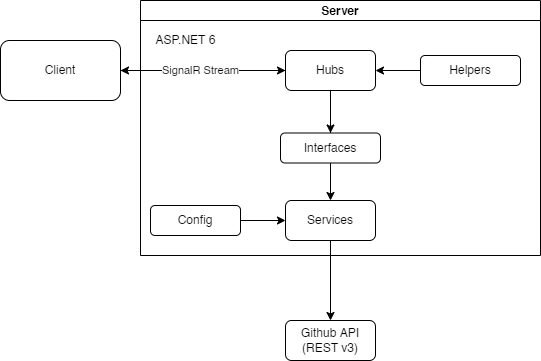

The diagram above was exported from draw.io. Its source (the exported page's mxGraphModel, read from the mxfile embedded in the PNG):
<mxGraphModel dx="1006" dy="677" grid="1" gridSize="10" guides="1" tooltips="1" connect="1" arrows="1" fold="1" page="1" pageScale="1" pageWidth="827" pageHeight="1169" math="0" shadow="0">
  <root>
    <mxCell id="0" />
    <mxCell id="1" parent="0" />
    <mxCell id="nbI3MQjuZhWZv5iXMFL4-39" style="edgeStyle=orthogonalEdgeStyle;rounded=0;orthogonalLoop=1;jettySize=auto;html=1;strokeColor=#000000;" edge="1" parent="1" source="nbI3MQjuZhWZv5iXMFL4-1" target="nbI3MQjuZhWZv5iXMFL4-21">
      <mxGeometry relative="1" as="geometry" />
    </mxCell>
    <mxCell id="nbI3MQjuZhWZv5iXMFL4-1" value="Client" style="rounded=1;whiteSpace=wrap;html=1;" vertex="1" parent="1">
      <mxGeometry x="40" y="200" width="120" height="60" as="geometry" />
    </mxCell>
    <mxCell id="nbI3MQjuZhWZv5iXMFL4-5" value="Server" style="swimlane;startSize=20;horizontal=1;containerType=tree;" vertex="1" parent="1">
      <mxGeometry x="180" y="160" width="400" height="255" as="geometry" />
    </mxCell>
    <mxCell id="nbI3MQjuZhWZv5iXMFL4-30" style="edgeStyle=orthogonalEdgeStyle;rounded=0;orthogonalLoop=1;jettySize=auto;html=1;startArrow=none;" edge="1" parent="nbI3MQjuZhWZv5iXMFL4-5" source="nbI3MQjuZhWZv5iXMFL4-42" target="nbI3MQjuZhWZv5iXMFL4-22">
      <mxGeometry relative="1" as="geometry" />
    </mxCell>
    <mxCell id="nbI3MQjuZhWZv5iXMFL4-57" style="edgeStyle=orthogonalEdgeStyle;rounded=0;orthogonalLoop=1;jettySize=auto;html=1;strokeColor=#000000;" edge="1" parent="nbI3MQjuZhWZv5iXMFL4-5" source="nbI3MQjuZhWZv5iXMFL4-21" target="nbI3MQjuZhWZv5iXMFL4-42">
      <mxGeometry relative="1" as="geometry" />
    </mxCell>
    <mxCell id="nbI3MQjuZhWZv5iXMFL4-59" style="edgeStyle=orthogonalEdgeStyle;rounded=0;orthogonalLoop=1;jettySize=auto;html=1;strokeColor=#000000;" edge="1" parent="nbI3MQjuZhWZv5iXMFL4-5" source="nbI3MQjuZhWZv5iXMFL4-43" target="nbI3MQjuZhWZv5iXMFL4-21">
      <mxGeometry relative="1" as="geometry" />
    </mxCell>
    <mxCell id="nbI3MQjuZhWZv5iXMFL4-21" value="Hubs" style="rounded=1;whiteSpace=wrap;html=1;" vertex="1" parent="nbI3MQjuZhWZv5iXMFL4-5">
      <mxGeometry x="145" y="50" width="90" height="40" as="geometry" />
    </mxCell>
    <mxCell id="nbI3MQjuZhWZv5iXMFL4-22" value="Services" style="rounded=1;whiteSpace=wrap;html=1;" vertex="1" parent="nbI3MQjuZhWZv5iXMFL4-5">
      <mxGeometry x="145" y="200" width="90" height="40" as="geometry" />
    </mxCell>
    <mxCell id="nbI3MQjuZhWZv5iXMFL4-43" value="Helpers" style="rounded=1;whiteSpace=wrap;html=1;" vertex="1" parent="nbI3MQjuZhWZv5iXMFL4-5">
      <mxGeometry x="280" y="55" width="100" height="30" as="geometry" />
    </mxCell>
    <mxCell id="nbI3MQjuZhWZv5iXMFL4-42" value="Interfaces" style="rounded=1;whiteSpace=wrap;html=1;" vertex="1" parent="nbI3MQjuZhWZv5iXMFL4-5">
      <mxGeometry x="140" y="132.5" width="100" height="30" as="geometry" />
    </mxCell>
    <mxCell id="nbI3MQjuZhWZv5iXMFL4-52" value="" style="edgeStyle=orthogonalEdgeStyle;rounded=0;orthogonalLoop=1;jettySize=auto;html=1;endArrow=none;exitX=0.5;exitY=0;exitDx=0;exitDy=0;" edge="1" parent="nbI3MQjuZhWZv5iXMFL4-5" source="nbI3MQjuZhWZv5iXMFL4-42" target="nbI3MQjuZhWZv5iXMFL4-21">
      <mxGeometry relative="1" as="geometry">
        <mxPoint x="190" y="110" as="sourcePoint" />
        <mxPoint x="370" y="360" as="targetPoint" />
      </mxGeometry>
    </mxCell>
    <mxCell id="nbI3MQjuZhWZv5iXMFL4-63" value="ASP.NET 6" style="text;html=1;resizable=0;autosize=1;align=center;verticalAlign=middle;points=[];fillColor=none;strokeColor=none;rounded=0;" vertex="1" parent="nbI3MQjuZhWZv5iXMFL4-5">
      <mxGeometry x="10" y="30" width="70" height="20" as="geometry" />
    </mxCell>
    <mxCell id="nbI3MQjuZhWZv5iXMFL4-67" style="edgeStyle=orthogonalEdgeStyle;rounded=0;orthogonalLoop=1;jettySize=auto;html=1;entryX=0;entryY=0.5;entryDx=0;entryDy=0;strokeColor=#000000;" edge="1" parent="nbI3MQjuZhWZv5iXMFL4-5" source="nbI3MQjuZhWZv5iXMFL4-64" target="nbI3MQjuZhWZv5iXMFL4-22">
      <mxGeometry relative="1" as="geometry" />
    </mxCell>
    <mxCell id="nbI3MQjuZhWZv5iXMFL4-64" value="Config" style="rounded=1;whiteSpace=wrap;html=1;" vertex="1" parent="nbI3MQjuZhWZv5iXMFL4-5">
      <mxGeometry x="10" y="205" width="90" height="30" as="geometry" />
    </mxCell>
    <mxCell id="nbI3MQjuZhWZv5iXMFL4-24" value="Github API (REST v3)" style="rounded=1;whiteSpace=wrap;html=1;" vertex="1" parent="1">
      <mxGeometry x="325" y="480" width="90" height="40" as="geometry" />
    </mxCell>
    <mxCell id="nbI3MQjuZhWZv5iXMFL4-31" style="edgeStyle=orthogonalEdgeStyle;rounded=0;orthogonalLoop=1;jettySize=auto;html=1;entryX=0.5;entryY=0;entryDx=0;entryDy=0;strokeColor=#000000;" edge="1" parent="1" source="nbI3MQjuZhWZv5iXMFL4-22" target="nbI3MQjuZhWZv5iXMFL4-24">
      <mxGeometry relative="1" as="geometry" />
    </mxCell>
    <mxCell id="nbI3MQjuZhWZv5iXMFL4-50" style="edgeStyle=orthogonalEdgeStyle;rounded=0;orthogonalLoop=1;jettySize=auto;html=1;strokeColor=#000000;" edge="1" parent="1" source="nbI3MQjuZhWZv5iXMFL4-21" target="nbI3MQjuZhWZv5iXMFL4-1">
      <mxGeometry relative="1" as="geometry" />
    </mxCell>
    <mxCell id="nbI3MQjuZhWZv5iXMFL4-51" value="SignalR Stream" style="edgeLabel;html=1;align=center;verticalAlign=middle;resizable=0;points=[];" vertex="1" connectable="0" parent="nbI3MQjuZhWZv5iXMFL4-50">
      <mxGeometry x="0.1434" y="2" relative="1" as="geometry">
        <mxPoint x="8" y="-3" as="offset" />
      </mxGeometry>
    </mxCell>
  </root>
</mxGraphModel>